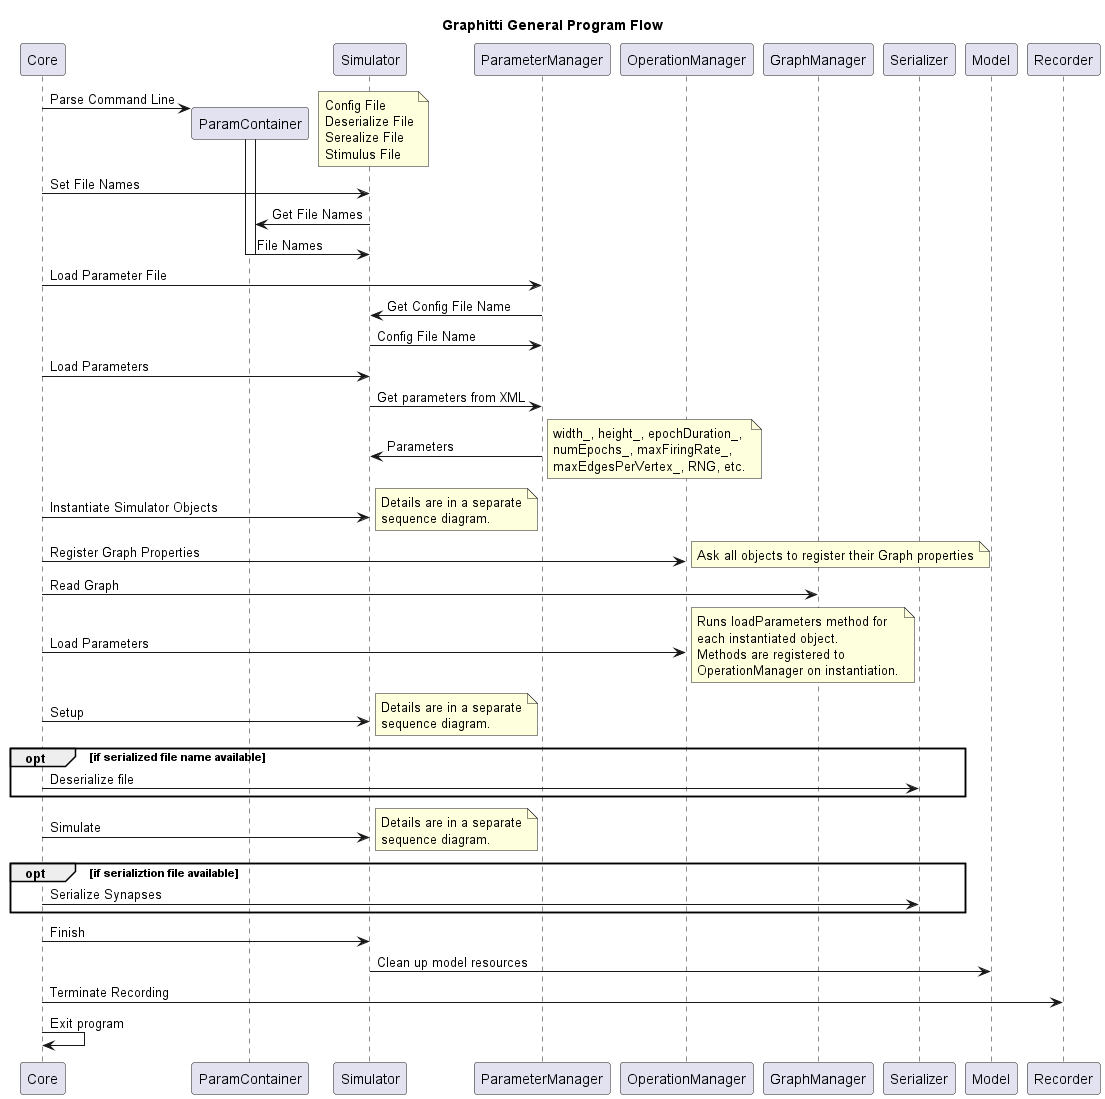

The diagram above was rendered by PlantUML. Its source (embedded in the PNG):
@startuml topLevelFlow

title Graphitti General Program Flow

Core -> ParamContainer **: Parse Command Line
activate ParamContainer
note right
    Config File
    Deserialize File
    Serealize File
    Stimulus File
end note

Core -> Simulator: Set File Names
Simulator -> ParamContainer: Get File Names
ParamContainer -> Simulator: File Names
deactivate ParamContainer

Core -> ParameterManager: Load Parameter File
ParameterManager -> Simulator: Get Config File Name
Simulator -> ParameterManager: Config File Name
Core -> Simulator: Load Parameters
Simulator -> ParameterManager: Get parameters from XML
ParameterManager -> Simulator: Parameters
note right
    width_, height_, epochDuration_,
    numEpochs_, maxFiringRate_,
    maxEdgesPerVertex_, RNG, etc.
end note

Core -> Simulator: Instantiate Simulator Objects
note right
    Details are in a separate
    sequence diagram.
end note

Core -> OperationManager: Register Graph Properties
note right
    Ask all objects to register their Graph properties
end note

Core -> GraphManager: Read Graph

' Expand in a separate diagram
Core -> OperationManager: Load Parameters
note right
    Runs loadParameters method for
    each instantiated object.
    Methods are registered to
    OperationManager on instantiation.
end note

Core -> Simulator: Setup
note right
    Details are in a separate
    sequence diagram.
end note


opt if serialized file name available
    Core -> Serializer: Deserialize file
end

Core -> Simulator: Simulate
note right
    Details are in a separate
    sequence diagram.
end note

opt if serializtion file available
    Core -> Serializer: Serialize Synapses
end

Core -> Simulator: Finish
Simulator -> Model: Clean up model resources
Core -> Recorder: Terminate Recording
Core -> Core: Exit program

@enduml